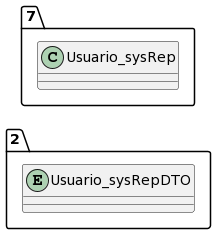

The diagram above was rendered by PlantUML. Its source (embedded in the PNG):
@startuml
allow_mixing
left to right direction
package "2"{
entity Usuario_sysRepDTO

}
package "7"{
class Usuario_sysRep
}
@enduml